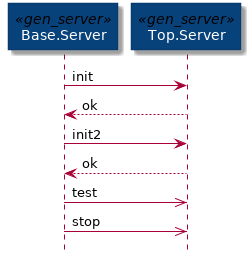

The diagram above was rendered by PlantUML. Its source (embedded in the PNG):
@startuml





skinparam defaultTextAlignment center

skinparam participant<<supervisor>> {
    StereotypeFontColor #FFFFFF
    FontColor #FFFFFF
    BackgroundColor #438DD5
    BorderColor #3C7FC0
}

skinparam participant {
    StereotypeFontColor #FFFFFF
    FontColor #FFFFFF
    BackgroundColor #08427B
    BorderColor #073B6F
}

hide footbox











participant "Base.Server" as base_server << gen_server >>
participant "Top.Server" as top_server << gen_server >>

base_server -> top_server : init
top_server --> base_server : ok

base_server -> top_server : init2
top_server --> base_server : ok

base_server ->> top_server : test

base_server ->> top_server : stop

@enduml